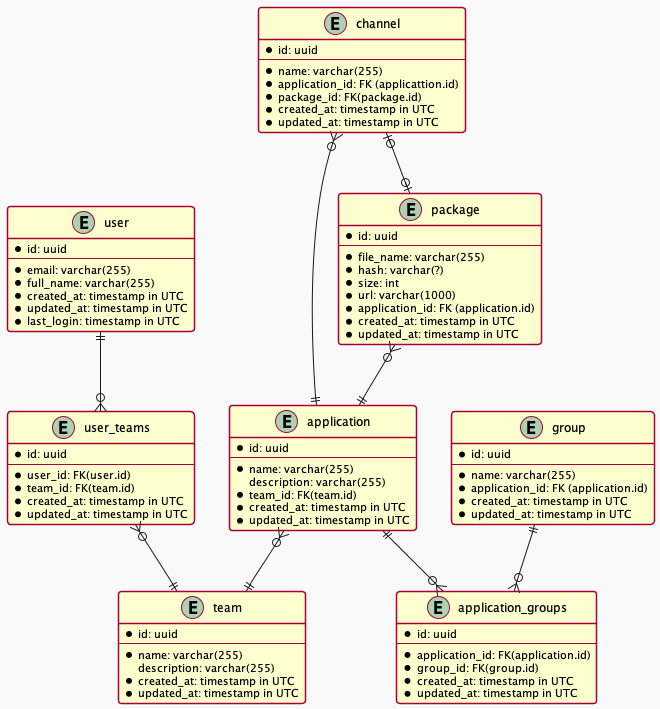

The diagram above was rendered by PlantUML. Its source (embedded in the PNG):
@startuml
!theme mars
entity application {
* id: uuid
--
* name: varchar(255)
description: varchar(255)
* team_id: FK(team.id)
* created_at: timestamp in UTC
* updated_at: timestamp in UTC
}

entity team {
* id: uuid
--
* name: varchar(255)
description: varchar(255)
* created_at: timestamp in UTC
* updated_at: timestamp in UTC
}

entity user {
* id: uuid
--
* email: varchar(255)
* full_name: varchar(255)
* created_at: timestamp in UTC
* updated_at: timestamp in UTC
* last_login: timestamp in UTC
}

entity user_teams {
* id: uuid
--
* user_id: FK(user.id)
* team_id: FK(team.id)
* created_at: timestamp in UTC
* updated_at: timestamp in UTC
}

entity channel {
* id: uuid
--
* name: varchar(255)
* application_id: FK (applicattion.id)
* package_id: FK(package.id)
* created_at: timestamp in UTC
* updated_at: timestamp in UTC
}

entity package {
* id: uuid
--
* file_name: varchar(255)
* hash: varchar(?)
* size: int
* url: varchar(1000)
* application_id: FK (application.id)
* created_at: timestamp in UTC
* updated_at: timestamp in UTC
}

entity group {
* id: uuid
--
* name: varchar(255)
* application_id: FK (application.id)
* created_at: timestamp in UTC
* updated_at: timestamp in UTC
}

entity application_groups {
* id: uuid
--
* application_id: FK(application.id)
* group_id: FK(group.id)
* created_at: timestamp in UTC
* updated_at: timestamp in UTC
}

application }o--|| team
user ||--o{ user_teams
user_teams }o--|| team
channel }o--|| application
package }o--|| application
application ||--o{ application_groups
group ||--o{ application_groups
channel |o--o| package

@enduml